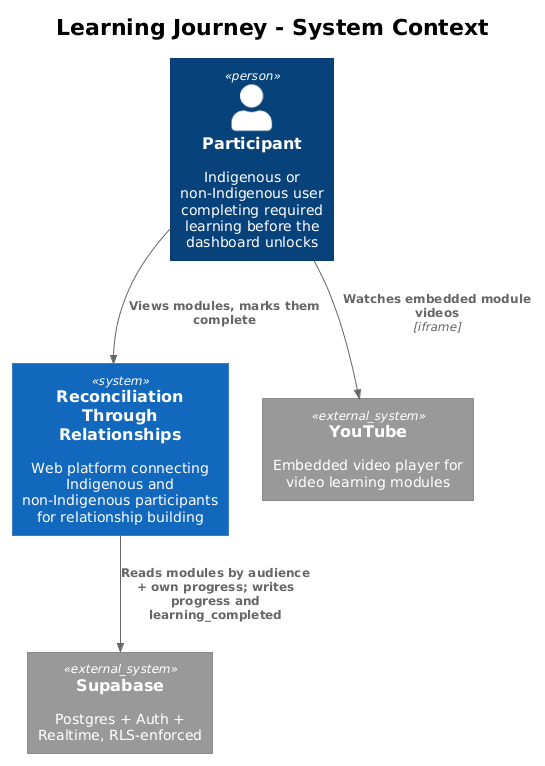

The diagram above was rendered by PlantUML. Its source (embedded in the PNG):
@startuml
!theme plain
!include <C4/C4_Context>
title Learning Journey - System Context

Person(participant, "Participant", "Indigenous or non-Indigenous user completing required learning before the dashboard unlocks")
System(rtr, "Reconciliation Through Relationships", "Web platform connecting Indigenous and non-Indigenous participants for relationship building")
System_Ext(supabase, "Supabase", "Postgres + Auth + Realtime, RLS-enforced")
System_Ext(youtube, "YouTube", "Embedded video player for video learning modules")

Rel(participant, rtr, "Views modules, marks them complete")
Rel(rtr, supabase, "Reads modules by audience + own progress; writes progress and learning_completed")
Rel(participant, youtube, "Watches embedded module videos", "iframe")
@enduml